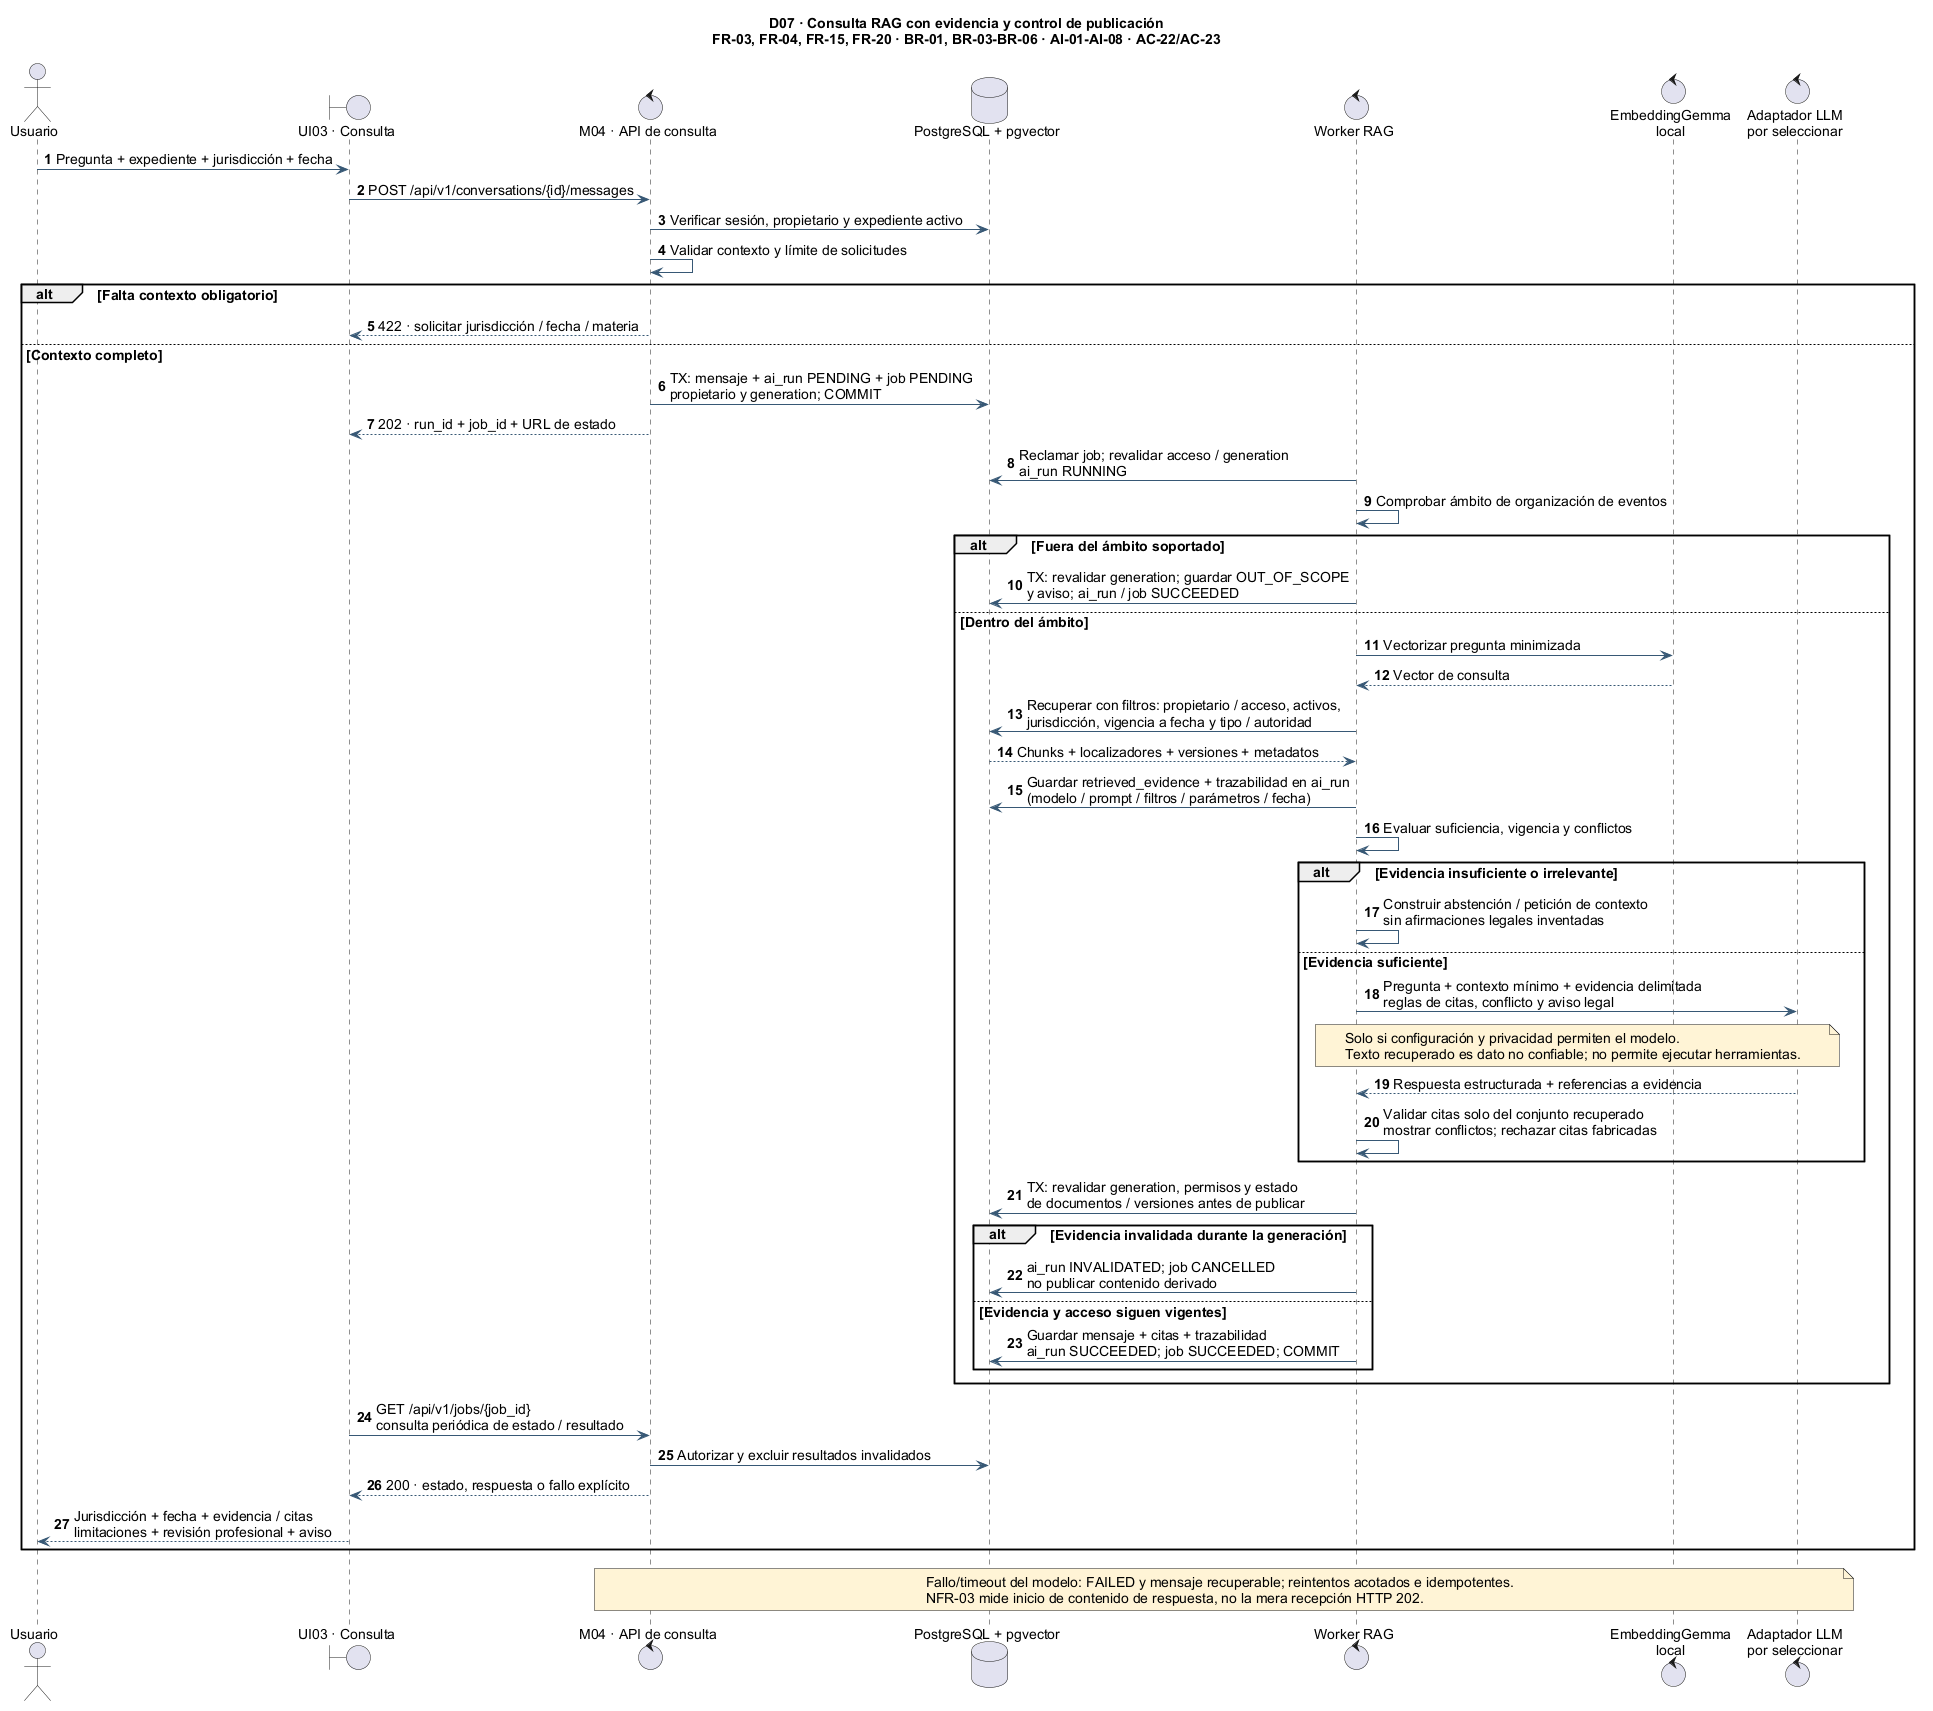

The diagram above was rendered by PlantUML. Its source (embedded in the PNG):
@startuml
skinparam backgroundColor #FFFFFF
skinparam shadowing false
skinparam defaultFontName Arial
skinparam defaultFontSize 14
skinparam ArrowColor #375875
skinparam ParticipantBackgroundColor #EAF3FA
skinparam LifeLineBorderColor #9BAFBE
skinparam noteBackgroundColor #FFF4D6
autonumber
title D07 · Consulta RAG con evidencia y control de publicación\nFR-03, FR-04, FR-15, FR-20 · BR-01, BR-03-BR-06 · AI-01-AI-08 · AC-22/AC-23
actor "Usuario" as U
boundary "UI03 · Consulta" as UI
control "M04 · API de consulta" as API
database "PostgreSQL + pgvector" as DB
control "Worker RAG" as W
control "EmbeddingGemma\nlocal" as EMB
control "Adaptador LLM\npor seleccionar" as LLM
U -> UI : Pregunta + expediente + jurisdicción + fecha
UI -> API : POST /api/v1/conversations/{id}/messages
API -> DB : Verificar sesión, propietario y expediente activo
API -> API : Validar contexto y límite de solicitudes
alt Falta contexto obligatorio
  API --> UI : 422 · solicitar jurisdicción / fecha / materia
else Contexto completo
  API -> DB : TX: mensaje + ai_run PENDING + job PENDING\npropietario y generation; COMMIT
  API --> UI : 202 · run_id + job_id + URL de estado
  W -> DB : Reclamar job; revalidar acceso / generation\nai_run RUNNING
  W -> W : Comprobar ámbito de organización de eventos
  alt Fuera del ámbito soportado
    W -> DB : TX: revalidar generation; guardar OUT_OF_SCOPE\ny aviso; ai_run / job SUCCEEDED
  else Dentro del ámbito
    W -> EMB : Vectorizar pregunta minimizada
    EMB --> W : Vector de consulta
    W -> DB : Recuperar con filtros: propietario / acceso, activos,\njurisdicción, vigencia a fecha y tipo / autoridad
    DB --> W : Chunks + localizadores + versiones + metadatos
    W -> DB : Guardar retrieved_evidence + trazabilidad en ai_run\n(modelo / prompt / filtros / parámetros / fecha)
    W -> W : Evaluar suficiencia, vigencia y conflictos
    alt Evidencia insuficiente o irrelevante
      W -> W : Construir abstención / petición de contexto\nsin afirmaciones legales inventadas
    else Evidencia suficiente
      W -> LLM : Pregunta + contexto mínimo + evidencia delimitada\nreglas de citas, conflicto y aviso legal
      note over W,LLM
        Solo si configuración y privacidad permiten el modelo.
        Texto recuperado es dato no confiable; no permite ejecutar herramientas.
      end note
      LLM --> W : Respuesta estructurada + referencias a evidencia
      W -> W : Validar citas solo del conjunto recuperado\nmostrar conflictos; rechazar citas fabricadas
    end
    W -> DB : TX: revalidar generation, permisos y estado\nde documentos / versiones antes de publicar
    alt Evidencia invalidada durante la generación
      W -> DB : ai_run INVALIDATED; job CANCELLED\nno publicar contenido derivado
    else Evidencia y acceso siguen vigentes
      W -> DB : Guardar mensaje + citas + trazabilidad\nai_run SUCCEEDED; job SUCCEEDED; COMMIT
    end
  end
  UI -> API : GET /api/v1/jobs/{job_id}\nconsulta periódica de estado / resultado
  API -> DB : Autorizar y excluir resultados invalidados
  API --> UI : 200 · estado, respuesta o fallo explícito
  UI --> U : Jurisdicción + fecha + evidencia / citas\nlimitaciones + revisión profesional + aviso
end
note over API,LLM
Fallo/timeout del modelo: FAILED y mensaje recuperable; reintentos acotados e idempotentes.
NFR-03 mide inicio de contenido de respuesta, no la mera recepción HTTP 202.
end note
@enduml